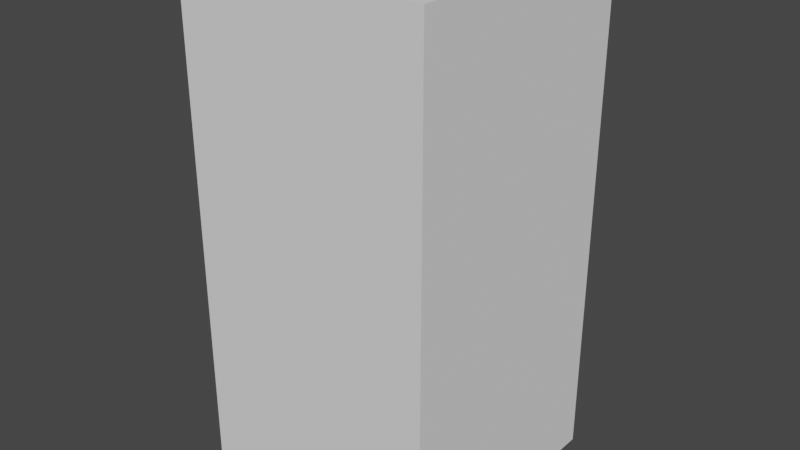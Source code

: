 # Source: camper.blend  (saved by Blender 2.82.7; exported with 4.5.12 LTS)
import bpy
from mathutils import Matrix  # noqa: F401  (used for matrix-valued properties, if any)

bpy.ops.wm.read_factory_settings(use_empty=True)
scene = bpy.context.scene
scene.name = 'Scene'

# ---- collections
col_collection = bpy.data.collections.new('Collection'); scene.collection.children.link(col_collection)

# ---- world
world_world = bpy.data.worlds.new('World'); scene.world = world_world
world_world.use_nodes = True; world_world.node_tree.nodes.clear()
_N = world_world.node_tree.nodes; _L = world_world.node_tree.links
n0 = _N.new('ShaderNodeOutputWorld'); n0.name = 'World Output'; n0.location = (300, 300)
n1 = _N.new('ShaderNodeBackground'); n1.name = 'Background'; n1.location = (10, 300)
n1.inputs[0].default_value = (0.05088, 0.05088, 0.05088, 1.0)
_L.new(n1.outputs[0], n0.inputs[0])
n0.is_active_output = True
world_world.color = (0.05088, 0.05088, 0.05088)
world_world.use_sun_shadow = False
world_world.sun_shadow_jitter_overblur = 0.0

# ---- meshes
me_cube_001 = bpy.data.meshes.new('Cube.001')
me_cube_001.from_pydata([(-1.0, -1.0, -1.0), (-1.0, -1.0, 3.054), (-1.0, 1.0, -1.0), (-1.0, 1.0, 3.054), (1.0, -1.0, -1.0), (1.0, -1.0, 3.054), (1.0, 1.0, -1.0), (1.0, 1.0, 3.054)], [], [(0, 1, 3, 2), (2, 3, 7, 6), (6, 7, 5, 4), (4, 5, 1, 0), (2, 6, 4, 0), (7, 3, 1, 5)])
_uv = me_cube_001.uv_layers.new(name='UVMap')
_uv.uv.foreach_set('vector', [0.375, 0.0, 0.625, 0.0, 0.625, 0.25, 0.375, 0.25, 0.375, 0.25, 0.625, 0.25, 0.625, 0.5, 0.375, 0.5, 0.375, 0.5, 0.625, 0.5, 0.625, 0.75, 0.375, 0.75, 0.375, 0.75, 0.625, 0.75, 0.625, 1.0, 0.375, 1.0, 0.125, 0.5, 0.375, 0.5, 0.375, 0.75, 0.125, 0.75, 0.625, 0.5, 0.875, 0.5, 0.875, 0.75, 0.625, 0.75])
me_cube_001.use_remesh_fix_poles = True
me_cube_001.use_remesh_preserve_attributes = False
me_cube_001.use_mirror_vertex_groups = False
me_cube_001.update()

# ---- objects
ob_cube = bpy.data.objects.new('Cube', me_cube_001)

# ---- transforms, parenting, visibility, modifiers, constraints
ob_cube.location = (0.0, 0.0, 0.0)
ob_cube.lineart.crease_threshold = 0.0

# ---- collection membership
col_collection.objects.link(ob_cube)

# ---- scene / render settings (as saved in the file)
scene.frame_start = 1; scene.frame_end = 250; scene.frame_set(1)
scene.render.engine = 'BLENDER_EEVEE_NEXT'
scene.cycles.use_denoising = False
scene.cycles.samples = 128
scene.cycles.sampling_pattern = 'TABULATED_SOBOL'
scene.cycles.use_adaptive_sampling = False
scene.cycles.use_light_tree = False
scene.view_settings.view_transform = 'Filmic'
bpy.context.view_layer.update()

# ---- added for rendering (the .blend has no active camera and no usable light): camera, sun
cam_auto = bpy.data.cameras.new('AutoCamera')
cam_auto.lens = 50.0
cam_auto.sensor_width = 36.0
cam_auto.clip_end = 1000.0
ob_auto_camera = bpy.data.objects.new('AutoCamera', cam_auto)
scene.collection.objects.link(ob_auto_camera)
ob_auto_camera.location = (4.57345, -5.48813, 4.68569)
ob_auto_camera.rotation_euler = (1.09748, -7.21219e-08, 0.694738)
scene.camera = ob_auto_camera
light_auto_sun = bpy.data.lights.new('AutoSun', 'SUN')
light_auto_sun.energy = 3.0
light_auto_sun.angle = 0.0523599
ob_auto_sun = bpy.data.objects.new('AutoSun', light_auto_sun)
scene.collection.objects.link(ob_auto_sun)
ob_auto_sun.rotation_euler = (0.872665, 0.174533, 0.523599)
bpy.context.view_layer.update()
